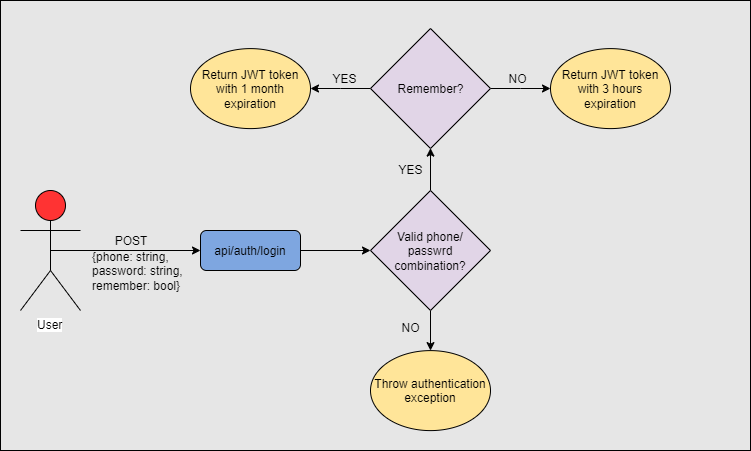

The diagram above was exported from draw.io. Its source (the exported page's mxGraphModel, read from the mxfile embedded in the PNG):
<mxGraphModel dx="1024" dy="1555" grid="1" gridSize="10" guides="1" tooltips="1" connect="1" arrows="1" fold="1" page="1" pageScale="1" pageWidth="827" pageHeight="1169" math="0" shadow="0">
  <root>
    <mxCell id="0" />
    <mxCell id="1" parent="0" />
    <mxCell id="RXGnwmxTz-75ypNJD-9I-1" value="" style="rounded=0;whiteSpace=wrap;html=1;fillColor=#E6E6E6;" vertex="1" parent="1">
      <mxGeometry x="10" y="-110" width="750" height="450" as="geometry" />
    </mxCell>
    <mxCell id="RXGnwmxTz-75ypNJD-9I-11" style="edgeStyle=orthogonalEdgeStyle;rounded=0;orthogonalLoop=1;jettySize=auto;html=1;" edge="1" parent="1" source="RXGnwmxTz-75ypNJD-9I-2" target="RXGnwmxTz-75ypNJD-9I-10">
      <mxGeometry relative="1" as="geometry" />
    </mxCell>
    <mxCell id="RXGnwmxTz-75ypNJD-9I-2" value="api/auth/login" style="rounded=1;whiteSpace=wrap;html=1;fillColor=#7EA6E0;" vertex="1" parent="1">
      <mxGeometry x="210" y="120" width="100" height="40" as="geometry" />
    </mxCell>
    <mxCell id="RXGnwmxTz-75ypNJD-9I-3" value="" style="endArrow=classic;html=1;entryX=0;entryY=0.5;entryDx=0;entryDy=0;exitX=0.5;exitY=0.5;exitDx=0;exitDy=0;exitPerimeter=0;" edge="1" parent="1" source="RXGnwmxTz-75ypNJD-9I-4" target="RXGnwmxTz-75ypNJD-9I-2">
      <mxGeometry width="50" height="50" relative="1" as="geometry">
        <mxPoint x="20" y="450" as="sourcePoint" />
        <mxPoint x="70" y="400" as="targetPoint" />
      </mxGeometry>
    </mxCell>
    <mxCell id="RXGnwmxTz-75ypNJD-9I-4" value="User" style="shape=umlActor;verticalLabelPosition=bottom;labelBackgroundColor=#ffffff;verticalAlign=top;html=1;outlineConnect=0;fillColor=#FF3333;" vertex="1" parent="1">
      <mxGeometry x="30" y="80" width="60" height="120" as="geometry" />
    </mxCell>
    <mxCell id="RXGnwmxTz-75ypNJD-9I-5" value="POST" style="text;html=1;strokeColor=none;fillColor=none;align=center;verticalAlign=middle;whiteSpace=wrap;rounded=0;" vertex="1" parent="1">
      <mxGeometry x="120" y="120" width="40" height="20" as="geometry" />
    </mxCell>
    <mxCell id="RXGnwmxTz-75ypNJD-9I-6" value="{phone: string, password: string,&lt;br&gt;remember: bool}" style="text;html=1;strokeColor=none;fillColor=none;align=left;verticalAlign=middle;whiteSpace=wrap;rounded=0;" vertex="1" parent="1">
      <mxGeometry x="100" y="150" width="100" height="20" as="geometry" />
    </mxCell>
    <mxCell id="RXGnwmxTz-75ypNJD-9I-13" style="edgeStyle=orthogonalEdgeStyle;rounded=0;orthogonalLoop=1;jettySize=auto;html=1;exitX=0.5;exitY=0;exitDx=0;exitDy=0;" edge="1" parent="1" source="RXGnwmxTz-75ypNJD-9I-10">
      <mxGeometry relative="1" as="geometry">
        <mxPoint x="440" y="37.5999755859375" as="targetPoint" />
      </mxGeometry>
    </mxCell>
    <mxCell id="RXGnwmxTz-75ypNJD-9I-16" style="edgeStyle=orthogonalEdgeStyle;rounded=0;orthogonalLoop=1;jettySize=auto;html=1;" edge="1" parent="1" source="RXGnwmxTz-75ypNJD-9I-10" target="RXGnwmxTz-75ypNJD-9I-15">
      <mxGeometry relative="1" as="geometry" />
    </mxCell>
    <mxCell id="RXGnwmxTz-75ypNJD-9I-10" value="Valid phone/&lt;br&gt;passwrd combination?" style="rhombus;whiteSpace=wrap;html=1;align=center;fillColor=#E1D5E7;" vertex="1" parent="1">
      <mxGeometry x="380" y="80" width="120" height="120" as="geometry" />
    </mxCell>
    <mxCell id="RXGnwmxTz-75ypNJD-9I-14" value="YES" style="text;html=1;strokeColor=none;fillColor=none;align=center;verticalAlign=middle;whiteSpace=wrap;rounded=0;" vertex="1" parent="1">
      <mxGeometry x="400" y="49" width="40" height="20" as="geometry" />
    </mxCell>
    <mxCell id="RXGnwmxTz-75ypNJD-9I-15" value="Throw authentication exception" style="ellipse;whiteSpace=wrap;html=1;align=center;fillColor=#FFE599;" vertex="1" parent="1">
      <mxGeometry x="380" y="240.0999755859375" width="120" height="80" as="geometry" />
    </mxCell>
    <mxCell id="RXGnwmxTz-75ypNJD-9I-17" value="NO" style="text;html=1;strokeColor=none;fillColor=none;align=center;verticalAlign=middle;whiteSpace=wrap;rounded=0;" vertex="1" parent="1">
      <mxGeometry x="400" y="207" width="40" height="20" as="geometry" />
    </mxCell>
    <mxCell id="RXGnwmxTz-75ypNJD-9I-25" style="edgeStyle=orthogonalEdgeStyle;rounded=0;orthogonalLoop=1;jettySize=auto;html=1;" edge="1" parent="1" source="RXGnwmxTz-75ypNJD-9I-22" target="RXGnwmxTz-75ypNJD-9I-24">
      <mxGeometry relative="1" as="geometry" />
    </mxCell>
    <mxCell id="RXGnwmxTz-75ypNJD-9I-26" style="edgeStyle=orthogonalEdgeStyle;rounded=0;orthogonalLoop=1;jettySize=auto;html=1;" edge="1" parent="1" source="RXGnwmxTz-75ypNJD-9I-22" target="RXGnwmxTz-75ypNJD-9I-23">
      <mxGeometry relative="1" as="geometry" />
    </mxCell>
    <mxCell id="RXGnwmxTz-75ypNJD-9I-22" value="Remember?" style="rhombus;whiteSpace=wrap;html=1;align=center;fillColor=#E1D5E7;" vertex="1" parent="1">
      <mxGeometry x="380" y="-82" width="120" height="120" as="geometry" />
    </mxCell>
    <mxCell id="RXGnwmxTz-75ypNJD-9I-23" value="Return JWT token with 3 hours expiration" style="ellipse;whiteSpace=wrap;html=1;align=center;fillColor=#FFE599;" vertex="1" parent="1">
      <mxGeometry x="560" y="-61.9000244140625" width="120" height="80" as="geometry" />
    </mxCell>
    <mxCell id="RXGnwmxTz-75ypNJD-9I-24" value="Return JWT token with 1 month expiration" style="ellipse;whiteSpace=wrap;html=1;align=center;fillColor=#FFE599;" vertex="1" parent="1">
      <mxGeometry x="200" y="-61.9000244140625" width="120" height="80" as="geometry" />
    </mxCell>
    <mxCell id="RXGnwmxTz-75ypNJD-9I-27" value="YES" style="text;html=1;strokeColor=none;fillColor=none;align=center;verticalAlign=middle;whiteSpace=wrap;rounded=0;" vertex="1" parent="1">
      <mxGeometry x="334" y="-42" width="40" height="20" as="geometry" />
    </mxCell>
    <mxCell id="RXGnwmxTz-75ypNJD-9I-28" value="NO" style="text;html=1;strokeColor=none;fillColor=none;align=center;verticalAlign=middle;whiteSpace=wrap;rounded=0;" vertex="1" parent="1">
      <mxGeometry x="507" y="-42" width="40" height="20" as="geometry" />
    </mxCell>
  </root>
</mxGraphModel>